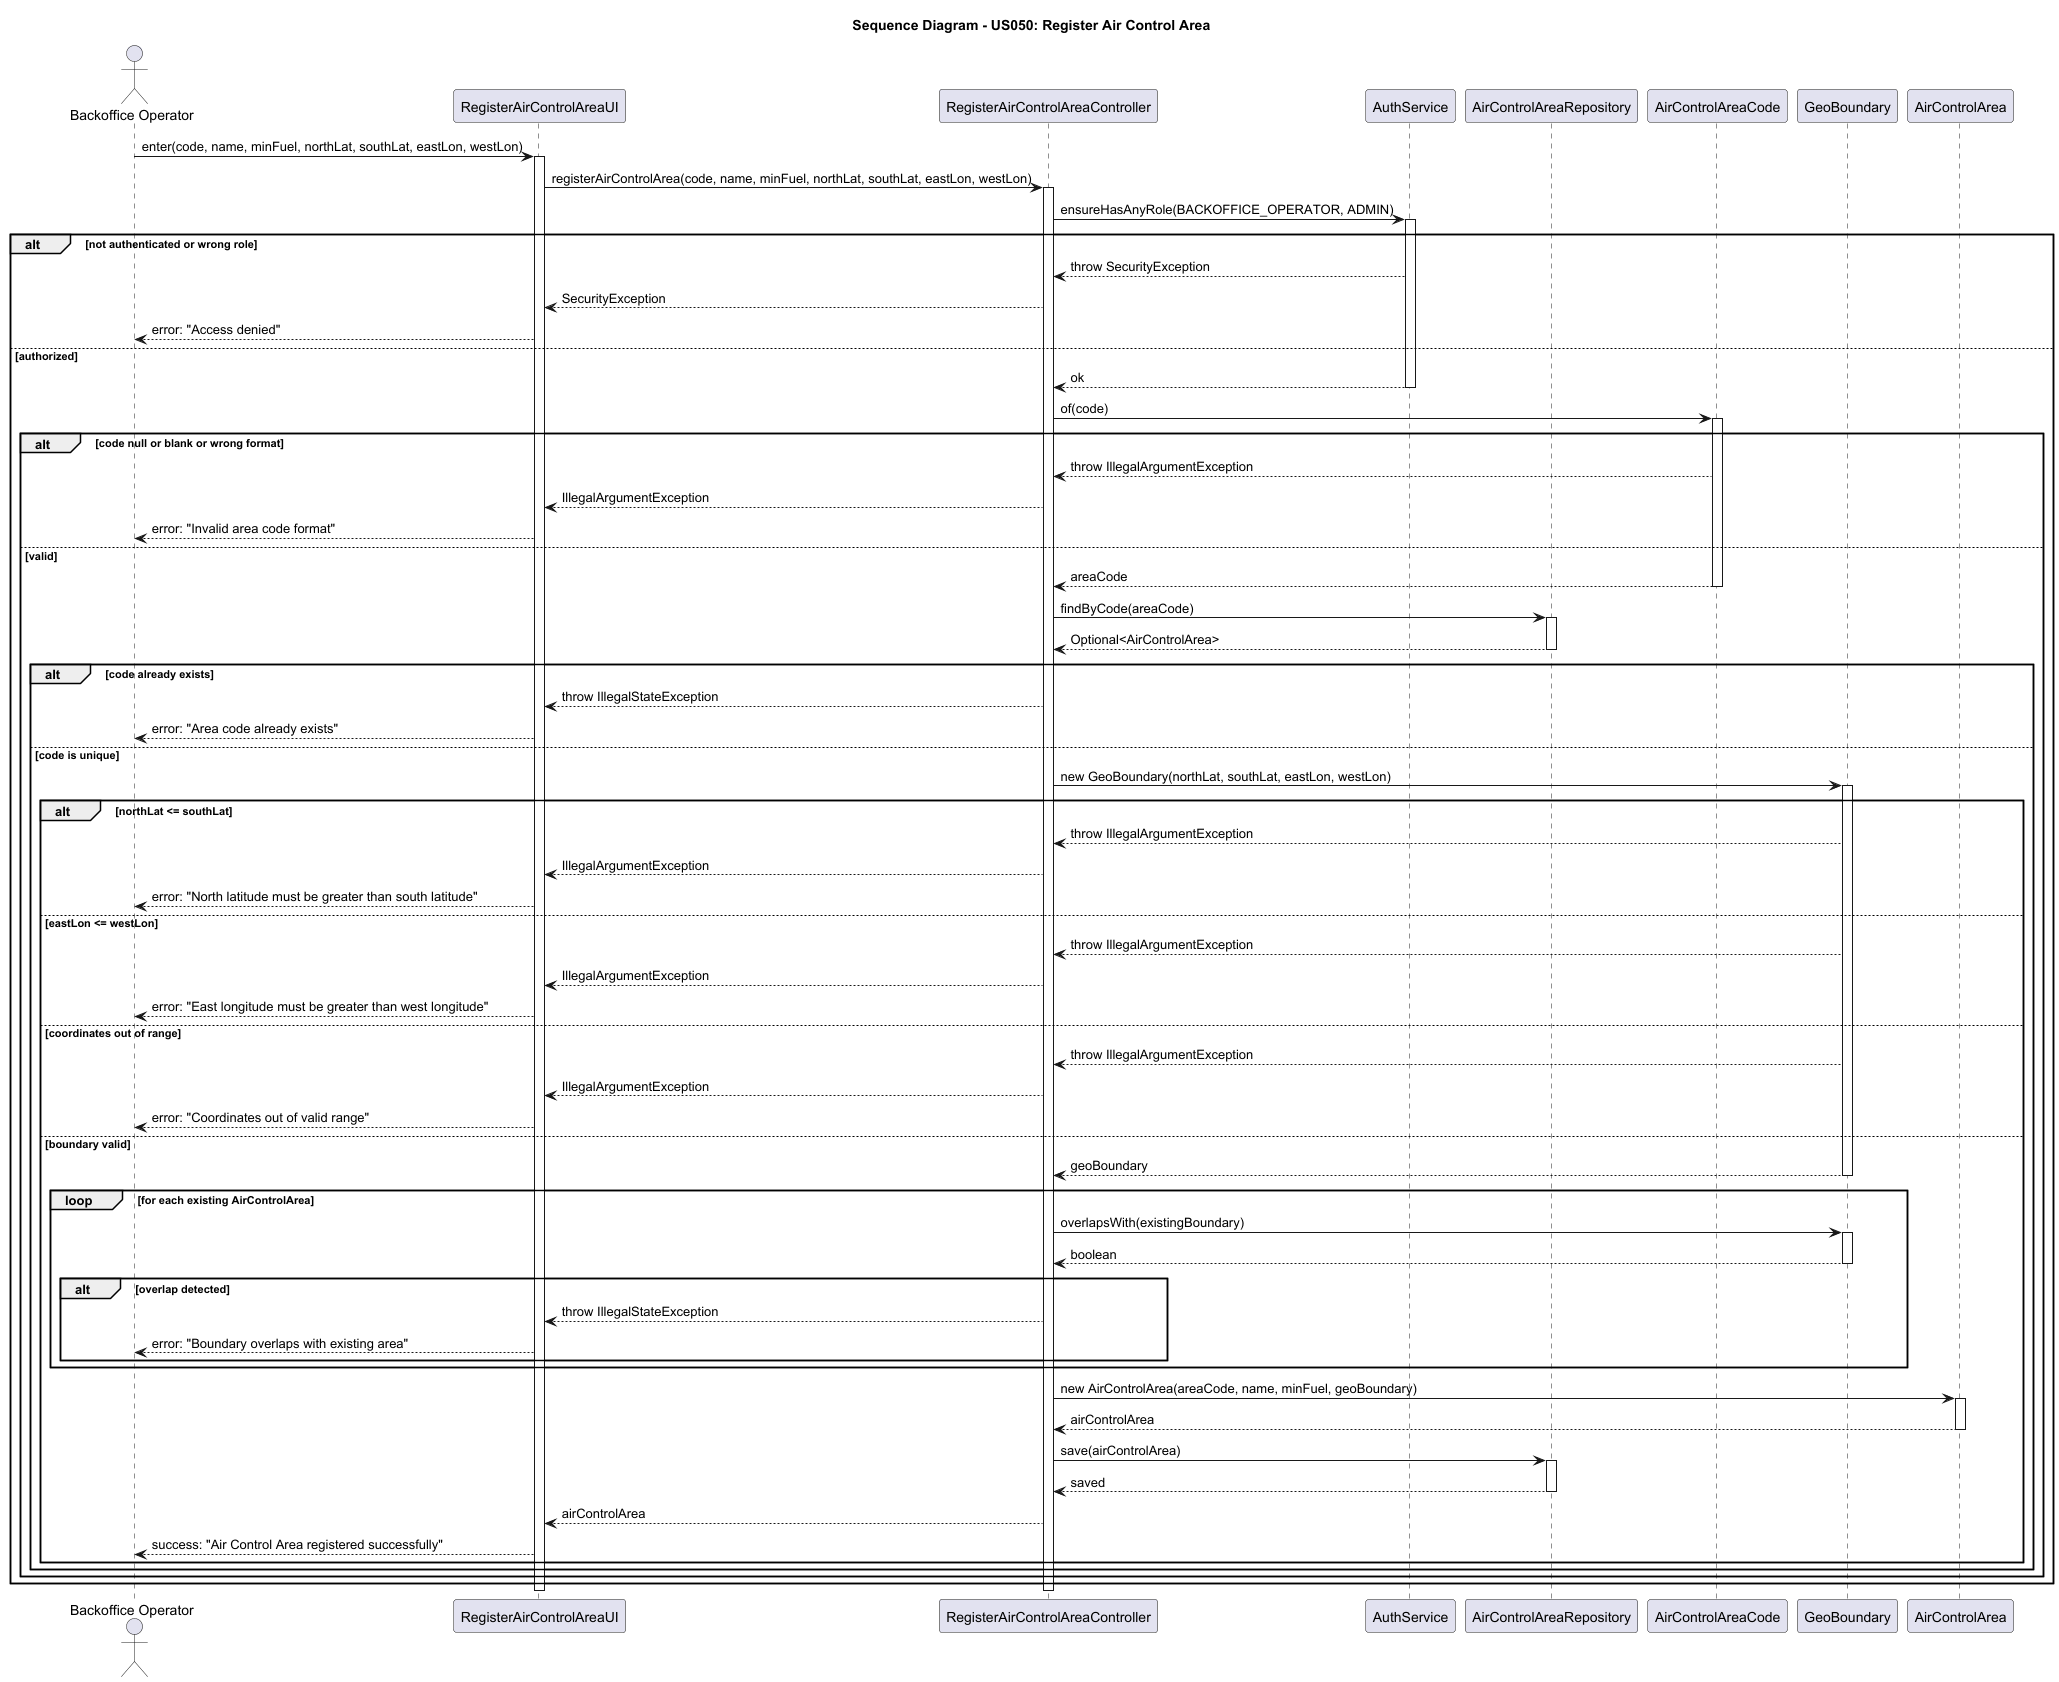

The diagram above was rendered by PlantUML. Its source (embedded in the PNG):
@startuml
title Sequence Diagram - US050: Register Air Control Area

actor "Backoffice Operator" as BO
participant "RegisterAirControlAreaUI" as UI
participant "RegisterAirControlAreaController" as Controller
participant "AuthService" as Auth
participant "AirControlAreaRepository" as Repo
participant "AirControlAreaCode" as Code
participant "GeoBoundary" as Boundary
participant "AirControlArea" as Aggregate

BO -> UI: enter(code, name, minFuel, northLat, southLat, eastLon, westLon)
activate UI

UI -> Controller: registerAirControlArea(code, name, minFuel, northLat, southLat, eastLon, westLon)
activate Controller

Controller -> Auth: ensureHasAnyRole(BACKOFFICE_OPERATOR, ADMIN)
activate Auth
alt not authenticated or wrong role
    Auth --> Controller: throw SecurityException
    Controller --> UI: SecurityException
    UI --> BO: error: "Access denied"
else authorized
    Auth --> Controller: ok
    deactivate Auth

    Controller -> Code: of(code)
    activate Code
    alt code null or blank or wrong format
        Code --> Controller: throw IllegalArgumentException
        Controller --> UI: IllegalArgumentException
        UI --> BO: error: "Invalid area code format"
    else valid
        Code --> Controller: areaCode
        deactivate Code

        Controller -> Repo: findByCode(areaCode)
        activate Repo
        Repo --> Controller: Optional<AirControlArea>
        deactivate Repo

        alt code already exists
            Controller --> UI: throw IllegalStateException
            UI --> BO: error: "Area code already exists"
        else code is unique

            Controller -> Boundary: new GeoBoundary(northLat, southLat, eastLon, westLon)
            activate Boundary
            alt northLat <= southLat
                Boundary --> Controller: throw IllegalArgumentException
                Controller --> UI: IllegalArgumentException
                UI --> BO: error: "North latitude must be greater than south latitude"
            else eastLon <= westLon
                Boundary --> Controller: throw IllegalArgumentException
                Controller --> UI: IllegalArgumentException
                UI --> BO: error: "East longitude must be greater than west longitude"
            else coordinates out of range
                Boundary --> Controller: throw IllegalArgumentException
                Controller --> UI: IllegalArgumentException
                UI --> BO: error: "Coordinates out of valid range"
            else boundary valid
                Boundary --> Controller: geoBoundary
                deactivate Boundary

                loop for each existing AirControlArea
                    Controller -> Boundary: overlapsWith(existingBoundary)
                    activate Boundary
                    Boundary --> Controller: boolean
                    deactivate Boundary
                    alt overlap detected
                        Controller --> UI: throw IllegalStateException
                        UI --> BO: error: "Boundary overlaps with existing area"
                    end
                end

                Controller -> Aggregate: new AirControlArea(areaCode, name, minFuel, geoBoundary)
                activate Aggregate
                Aggregate --> Controller: airControlArea
                deactivate Aggregate

                Controller -> Repo: save(airControlArea)
                activate Repo
                Repo --> Controller: saved
                deactivate Repo

                Controller --> UI: airControlArea
                UI --> BO: success: "Air Control Area registered successfully"
            end
        end
    end
end

deactivate Controller
deactivate UI
@enduml